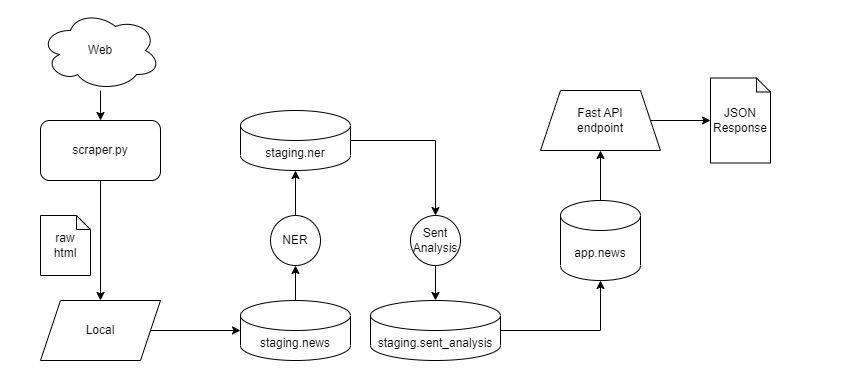

The diagram above was exported from draw.io. Its source (the exported page's mxGraphModel, read from the mxfile embedded in the PNG):
<mxGraphModel dx="1050" dy="549" grid="1" gridSize="10" guides="1" tooltips="1" connect="1" arrows="1" fold="1" page="1" pageScale="1" pageWidth="850" pageHeight="1100" math="0" shadow="0">
  <root>
    <mxCell id="0" />
    <mxCell id="1" parent="0" />
    <mxCell id="EMJ-vmfo7x58-wMth0s2-6" style="edgeStyle=orthogonalEdgeStyle;rounded=0;orthogonalLoop=1;jettySize=auto;html=1;exitX=0.5;exitY=1;exitDx=0;exitDy=0;entryX=0.5;entryY=0;entryDx=0;entryDy=0;" edge="1" parent="1" source="EMJ-vmfo7x58-wMth0s2-2" target="EMJ-vmfo7x58-wMth0s2-4">
      <mxGeometry relative="1" as="geometry" />
    </mxCell>
    <mxCell id="EMJ-vmfo7x58-wMth0s2-2" value="scraper.py" style="rounded=1;whiteSpace=wrap;html=1;" vertex="1" parent="1">
      <mxGeometry x="40" y="120" width="120" height="60" as="geometry" />
    </mxCell>
    <mxCell id="EMJ-vmfo7x58-wMth0s2-8" style="edgeStyle=orthogonalEdgeStyle;rounded=0;orthogonalLoop=1;jettySize=auto;html=1;exitX=1;exitY=0.5;exitDx=0;exitDy=0;entryX=0;entryY=0.5;entryDx=0;entryDy=0;entryPerimeter=0;" edge="1" parent="1" source="EMJ-vmfo7x58-wMth0s2-4" target="EMJ-vmfo7x58-wMth0s2-7">
      <mxGeometry relative="1" as="geometry" />
    </mxCell>
    <mxCell id="EMJ-vmfo7x58-wMth0s2-4" value="Local" style="shape=parallelogram;perimeter=parallelogramPerimeter;whiteSpace=wrap;html=1;fixedSize=1;" vertex="1" parent="1">
      <mxGeometry x="40" y="300" width="120" height="60" as="geometry" />
    </mxCell>
    <mxCell id="EMJ-vmfo7x58-wMth0s2-5" value="raw&lt;br&gt;html" style="shape=note;whiteSpace=wrap;html=1;backgroundOutline=1;darkOpacity=0.05;size=14;" vertex="1" parent="1">
      <mxGeometry x="40" y="215" width="50" height="60" as="geometry" />
    </mxCell>
    <mxCell id="EMJ-vmfo7x58-wMth0s2-10" value="" style="edgeStyle=orthogonalEdgeStyle;rounded=0;orthogonalLoop=1;jettySize=auto;html=1;" edge="1" parent="1" source="EMJ-vmfo7x58-wMth0s2-7" target="EMJ-vmfo7x58-wMth0s2-9">
      <mxGeometry relative="1" as="geometry" />
    </mxCell>
    <mxCell id="EMJ-vmfo7x58-wMth0s2-7" value="staging.news" style="shape=cylinder3;whiteSpace=wrap;html=1;boundedLbl=1;backgroundOutline=1;size=15;" vertex="1" parent="1">
      <mxGeometry x="240" y="300" width="110" height="60" as="geometry" />
    </mxCell>
    <mxCell id="EMJ-vmfo7x58-wMth0s2-12" value="" style="edgeStyle=orthogonalEdgeStyle;rounded=0;orthogonalLoop=1;jettySize=auto;html=1;" edge="1" parent="1" source="EMJ-vmfo7x58-wMth0s2-9" target="EMJ-vmfo7x58-wMth0s2-11">
      <mxGeometry relative="1" as="geometry" />
    </mxCell>
    <mxCell id="EMJ-vmfo7x58-wMth0s2-9" value="NER" style="ellipse;whiteSpace=wrap;html=1;aspect=fixed;" vertex="1" parent="1">
      <mxGeometry x="270" y="215" width="50" height="50" as="geometry" />
    </mxCell>
    <mxCell id="EMJ-vmfo7x58-wMth0s2-14" style="edgeStyle=orthogonalEdgeStyle;rounded=0;orthogonalLoop=1;jettySize=auto;html=1;exitX=1;exitY=0.5;exitDx=0;exitDy=0;exitPerimeter=0;entryX=0.5;entryY=0;entryDx=0;entryDy=0;" edge="1" parent="1" source="EMJ-vmfo7x58-wMth0s2-11" target="EMJ-vmfo7x58-wMth0s2-13">
      <mxGeometry relative="1" as="geometry" />
    </mxCell>
    <mxCell id="EMJ-vmfo7x58-wMth0s2-11" value="staging.ner" style="shape=cylinder3;whiteSpace=wrap;html=1;boundedLbl=1;backgroundOutline=1;size=15;" vertex="1" parent="1">
      <mxGeometry x="240" y="110" width="110" height="60" as="geometry" />
    </mxCell>
    <mxCell id="EMJ-vmfo7x58-wMth0s2-16" value="" style="edgeStyle=orthogonalEdgeStyle;rounded=0;orthogonalLoop=1;jettySize=auto;html=1;" edge="1" parent="1" source="EMJ-vmfo7x58-wMth0s2-13" target="EMJ-vmfo7x58-wMth0s2-15">
      <mxGeometry relative="1" as="geometry" />
    </mxCell>
    <mxCell id="EMJ-vmfo7x58-wMth0s2-13" value="Sent&lt;br&gt;Analysis" style="ellipse;whiteSpace=wrap;html=1;aspect=fixed;" vertex="1" parent="1">
      <mxGeometry x="410" y="215" width="50" height="50" as="geometry" />
    </mxCell>
    <mxCell id="EMJ-vmfo7x58-wMth0s2-18" style="edgeStyle=orthogonalEdgeStyle;rounded=0;orthogonalLoop=1;jettySize=auto;html=1;entryX=0.5;entryY=1;entryDx=0;entryDy=0;entryPerimeter=0;" edge="1" parent="1" source="EMJ-vmfo7x58-wMth0s2-15" target="EMJ-vmfo7x58-wMth0s2-17">
      <mxGeometry relative="1" as="geometry" />
    </mxCell>
    <mxCell id="EMJ-vmfo7x58-wMth0s2-15" value="staging.sent_analysis" style="shape=cylinder3;whiteSpace=wrap;html=1;boundedLbl=1;backgroundOutline=1;size=15;" vertex="1" parent="1">
      <mxGeometry x="370" y="300" width="130" height="60" as="geometry" />
    </mxCell>
    <mxCell id="EMJ-vmfo7x58-wMth0s2-20" value="" style="edgeStyle=orthogonalEdgeStyle;rounded=0;orthogonalLoop=1;jettySize=auto;html=1;" edge="1" parent="1" source="EMJ-vmfo7x58-wMth0s2-17" target="EMJ-vmfo7x58-wMth0s2-19">
      <mxGeometry relative="1" as="geometry" />
    </mxCell>
    <mxCell id="EMJ-vmfo7x58-wMth0s2-17" value="app.news" style="shape=cylinder3;whiteSpace=wrap;html=1;boundedLbl=1;backgroundOutline=1;size=15;" vertex="1" parent="1">
      <mxGeometry x="560" y="200" width="80" height="80" as="geometry" />
    </mxCell>
    <mxCell id="EMJ-vmfo7x58-wMth0s2-22" value="" style="edgeStyle=orthogonalEdgeStyle;rounded=0;orthogonalLoop=1;jettySize=auto;html=1;" edge="1" parent="1" source="EMJ-vmfo7x58-wMth0s2-19" target="EMJ-vmfo7x58-wMth0s2-21">
      <mxGeometry relative="1" as="geometry" />
    </mxCell>
    <mxCell id="EMJ-vmfo7x58-wMth0s2-19" value="Fast API&lt;br&gt;endpoint" style="shape=trapezoid;perimeter=trapezoidPerimeter;whiteSpace=wrap;html=1;fixedSize=1;" vertex="1" parent="1">
      <mxGeometry x="540" y="90" width="120" height="60" as="geometry" />
    </mxCell>
    <mxCell id="EMJ-vmfo7x58-wMth0s2-21" value="JSON&lt;br&gt;Response" style="shape=note;whiteSpace=wrap;html=1;backgroundOutline=1;darkOpacity=0.05;size=14;" vertex="1" parent="1">
      <mxGeometry x="710" y="77.5" width="60" height="85" as="geometry" />
    </mxCell>
    <mxCell id="EMJ-vmfo7x58-wMth0s2-24" value="" style="edgeStyle=orthogonalEdgeStyle;rounded=0;orthogonalLoop=1;jettySize=auto;html=1;" edge="1" parent="1" source="EMJ-vmfo7x58-wMth0s2-23" target="EMJ-vmfo7x58-wMth0s2-2">
      <mxGeometry relative="1" as="geometry" />
    </mxCell>
    <mxCell id="EMJ-vmfo7x58-wMth0s2-23" value="Web" style="ellipse;shape=cloud;whiteSpace=wrap;html=1;" vertex="1" parent="1">
      <mxGeometry x="40" y="10" width="120" height="80" as="geometry" />
    </mxCell>
  </root>
</mxGraphModel>